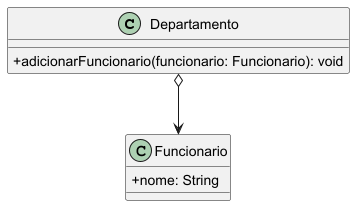

The diagram above was rendered by PlantUML. Its source (embedded in the PNG):
@startuml
skinparam classAttributeIconSize 0
class Departamento {
  +adicionarFuncionario(funcionario: Funcionario): void
}

class Funcionario {
  +nome: String
}
Departamento o--> Funcionario
@enduml